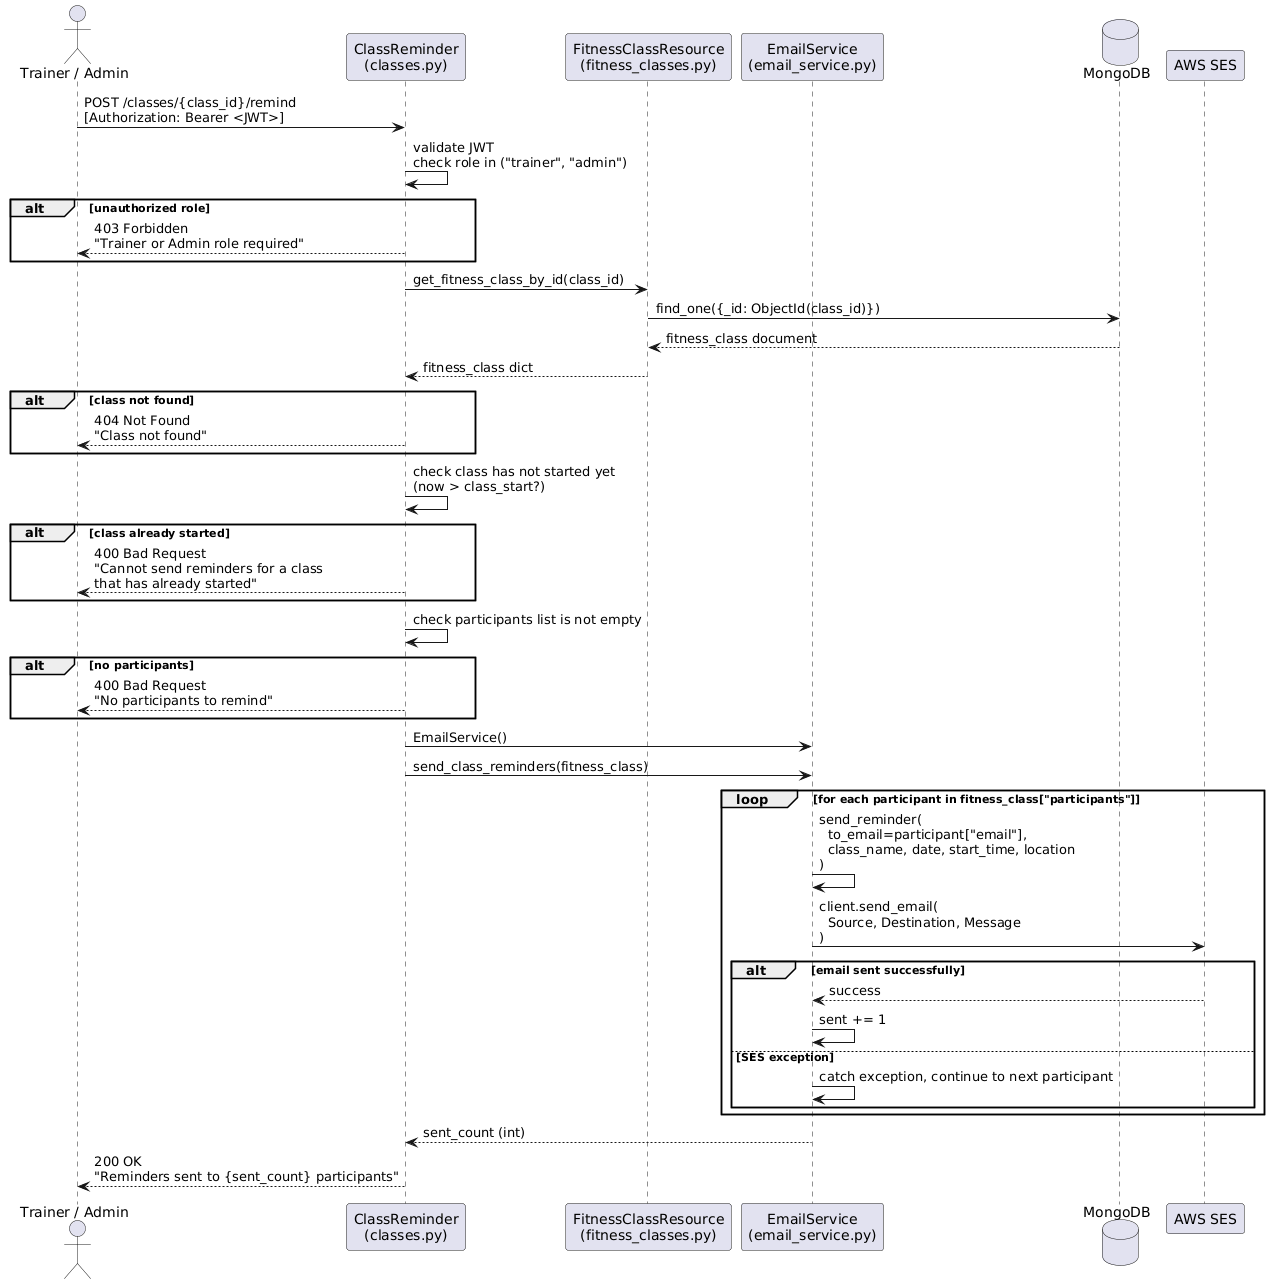

The diagram above was rendered by PlantUML. Its source (embedded in the PNG):
@startuml
actor "Trainer / Admin" as trainer
participant "ClassReminder\n(classes.py)" as api
participant "FitnessClassResource\n(fitness_classes.py)" as fcr
participant "EmailService\n(email_service.py)" as email
database "MongoDB" as db
participant "AWS SES" as ses

trainer -> api: POST /classes/{class_id}/remind\n[Authorization: Bearer <JWT>]

api -> api: validate JWT\ncheck role in ("trainer", "admin")

alt unauthorized role
    api --> trainer: 403 Forbidden\n"Trainer or Admin role required"
end

api -> fcr: get_fitness_class_by_id(class_id)
fcr -> db: find_one({_id: ObjectId(class_id)})
db --> fcr: fitness_class document
fcr --> api: fitness_class dict

alt class not found
    api --> trainer: 404 Not Found\n"Class not found"
end

api -> api: check class has not started yet\n(now > class_start?)

alt class already started
    api --> trainer: 400 Bad Request\n"Cannot send reminders for a class\nthat has already started"
end

api -> api: check participants list is not empty

alt no participants
    api --> trainer: 400 Bad Request\n"No participants to remind"
end

api -> email: EmailService()
api -> email: send_class_reminders(fitness_class)

loop for each participant in fitness_class["participants"]
    email -> email: send_reminder(\n  to_email=participant["email"],\n  class_name, date, start_time, location\n)
    email -> ses: client.send_email(\n  Source, Destination, Message\n)
    alt email sent successfully
        ses --> email: success
        email -> email: sent += 1
    else SES exception
        email -> email: catch exception, continue to next participant
    end
end

email --> api: sent_count (int)

api --> trainer: 200 OK\n"Reminders sent to {sent_count} participants"
@enduml